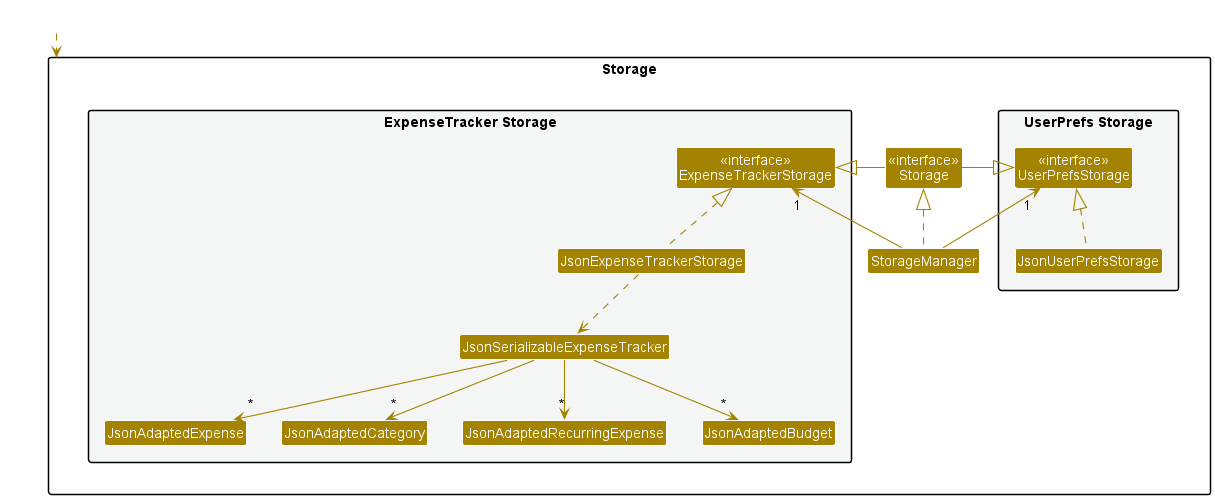

The diagram above was rendered by PlantUML. Its source (embedded in the PNG):
@startuml
!include style.puml
skinparam arrowThickness 1.1
skinparam arrowColor STORAGE_COLOR
skinparam classBackgroundColor STORAGE_COLOR

package Storage{

package "UserPrefs Storage" #F4F6F6{
Class "<<interface>>\nUserPrefsStorage" as UserPrefsStorage
Class JsonUserPrefsStorage
}

Class "<<interface>>\nStorage" as dataStorage
Class StorageManager

package "ExpenseTracker Storage" #F4F6F6{
Class "<<interface>>\nExpenseTrackerStorage" as ExpenseTrackerStorage
Class JsonExpenseTrackerStorage
Class JsonSerializableExpenseTracker
Class JsonAdaptedExpense
Class JsonAdaptedCategory
Class JsonAdaptedRecurringExpense
Class JsonAdaptedBudget
}

}

Class HiddenOutside #FFFFFF
HiddenOutside ..> Storage

StorageManager .up.|> dataStorage
StorageManager -up-> "1" UserPrefsStorage
StorageManager -up-> "1" ExpenseTrackerStorage

dataStorage -left-|> UserPrefsStorage
dataStorage -right-|> ExpenseTrackerStorage

JsonUserPrefsStorage .up.|> UserPrefsStorage
JsonExpenseTrackerStorage .up.|> ExpenseTrackerStorage
JsonExpenseTrackerStorage ..> JsonSerializableExpenseTracker
JsonSerializableExpenseTracker --> "*" JsonAdaptedExpense
JsonSerializableExpenseTracker --> "*" JsonAdaptedCategory
JsonSerializableExpenseTracker --> "*" JsonAdaptedRecurringExpense
JsonSerializableExpenseTracker --> "*" JsonAdaptedBudget

@enduml